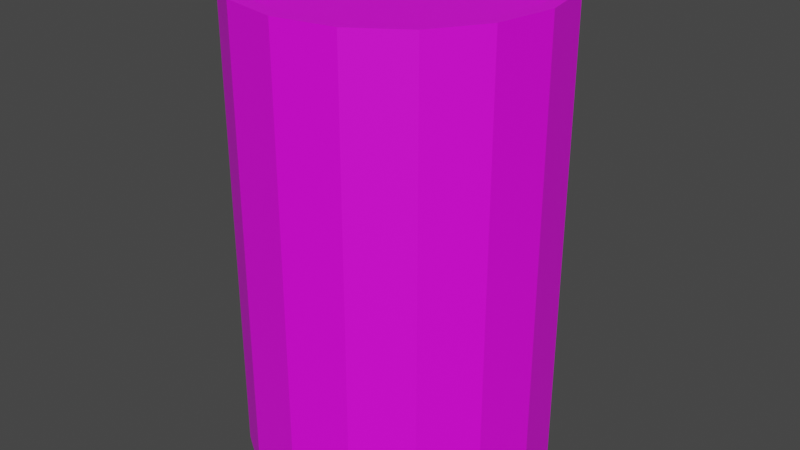 # Source: barrel.blend  (saved by Blender 2.81.16; exported with 4.5.12 LTS)
import bpy
from mathutils import Matrix  # noqa: F401  (used for matrix-valued properties, if any)

bpy.ops.wm.read_factory_settings(use_empty=True)
scene = bpy.context.scene
scene.name = 'Scene'

# ---- collections
col_collection = bpy.data.collections.new('Collection'); scene.collection.children.link(col_collection)

# ---- images (referenced by path relative to the original .blend; pixels are not part of the script)
import os
ASSET_DIR = os.environ.get("B2B_ASSET_DIR", "")  # directory of the original .blend (textures are referenced by path, not embedded)
HERE = os.path.dirname(os.path.abspath(__file__))  # packed textures are extracted next to this script under _unpacked/

def load_image(name, relpath, width, height, colorspace="sRGB"):
    """Load a texture the original file referenced (path relative to the .blend, or extracted next to this script)."""
    p = next((c for c in (os.path.join(HERE, relpath), os.path.join(ASSET_DIR, relpath)) if relpath and os.path.exists(c)), "")
    if p:
        img = bpy.data.images.load(p, check_existing=True)
        img.name = name
    else:  # same state as the original file: an image datablock whose file is absent (Cycles renders it pink)
        img = bpy.data.images.new(name, width, height)
        img.source = "FILE"
        img.filepath = "//" + (relpath or name)
    img.colorspace_settings.name = colorspace
    return img
img_palm_jpg = load_image('palm.jpg', 'palm.jpg', 1024, 1024, 'sRGB')

# ---- materials (node trees are filled in below, after node groups)
mat_material_001 = bpy.data.materials.new('Material.001')
mat_material_001.use_transparent_shadow = False

# ---- material node trees
mat_material_001.use_nodes = True; mat_material_001.node_tree.nodes.clear()
_N = mat_material_001.node_tree.nodes; _L = mat_material_001.node_tree.links
n0 = _N.new('ShaderNodeOutputMaterial'); n0.name = 'Material Output'; n0.location = (300, 300)
n1 = _N.new('ShaderNodeBsdfPrincipled'); n1.name = 'Principled BSDF'; n1.location = (10, 300)
n1.distribution = 'GGX'
n1.subsurface_method = 'BURLEY'
n1.inputs[3].default_value = 1.45
n1.inputs[27].default_value = (0.0, 0.0, 0.0, 1.0)
n1.inputs[28].default_value = 1.0
n2 = _N.new('ShaderNodeTexImage'); n2.name = 'Image Texture'; n2.location = (-280, 275)
n2.image = img_palm_jpg
_L.new(n1.outputs[0], n0.inputs[0])
_L.new(n2.outputs[0], n1.inputs[0])
n0.is_active_output = True

# ---- world
world_world = bpy.data.worlds.new('World'); scene.world = world_world
world_world.use_nodes = True; world_world.node_tree.nodes.clear()
_N = world_world.node_tree.nodes; _L = world_world.node_tree.links
n0 = _N.new('ShaderNodeOutputWorld'); n0.name = 'World Output'; n0.location = (300, 300)
n1 = _N.new('ShaderNodeBackground'); n1.name = 'Background'; n1.location = (10, 300)
n1.inputs[0].default_value = (0.05088, 0.05088, 0.05088, 1.0)
_L.new(n1.outputs[0], n0.inputs[0])
n0.is_active_output = True
world_world.color = (0.05088, 0.05088, 0.05088)
world_world.use_sun_shadow = False
world_world.sun_shadow_jitter_overblur = 0.0

# ---- meshes
me_cylinder = bpy.data.meshes.new('Cylinder')
me_cylinder.from_pydata([(0.0, 1.0, -1.0), (0.0, 1.0, 1.0), (0.3827, 0.9239, -1.0), (0.3827, 0.9239, 1.0), (0.7071, 0.7071, -1.0), (0.7071, 0.7071, 1.0), (0.9239, 0.3827, -1.0), (0.9239, 0.3827, 1.0), (1.0, -4.371e-08, -1.0), (1.0, -4.371e-08, 1.0), (0.9239, -0.3827, -1.0), (0.9239, -0.3827, 1.0), (0.7071, -0.7071, -1.0), (0.7071, -0.7071, 1.0), (0.3827, -0.9239, -1.0), (0.3827, -0.9239, 1.0), (1.51e-07, -1.0, -1.0), (1.51e-07, -1.0, 1.0), (-0.3827, -0.9239, -1.0), (-0.3827, -0.9239, 1.0), (-0.7071, -0.7071, -1.0), (-0.7071, -0.7071, 1.0), (-0.9239, -0.3827, -1.0), (-0.9239, -0.3827, 1.0), (-1.0, 1.192e-08, -1.0), (-1.0, 1.192e-08, 1.0), (-0.9239, 0.3827, -1.0), (-0.9239, 0.3827, 1.0), (-0.7071, 0.7071, -1.0), (-0.7071, 0.7071, 1.0), (-0.3827, 0.9239, -1.0), (-0.3827, 0.9239, 1.0), (0.3491, 0.8429, 1.0), (5.606e-09, 0.9123, 1.0), (0.6451, 0.6451, 1.0), (0.8429, 0.3491, 1.0), (0.9123, -3.941e-08, 1.0), (0.8429, -0.3491, 1.0), (0.6451, -0.6451, 1.0), (0.3491, -0.8429, 1.0), (1.434e-07, -0.9123, 1.0), (-0.3491, -0.8429, 1.0), (-0.6451, -0.6451, 1.0), (-0.8429, -0.3491, 1.0), (-0.9123, 1.135e-08, 1.0), (-0.8429, 0.3491, 1.0), (-0.6451, 0.6451, 1.0), (-0.3491, 0.8429, 1.0), (0.3491, 0.8429, 0.9359), (-3.229e-09, 0.9123, 0.9359), (0.6451, 0.6451, 0.9359), (0.8429, 0.3491, 0.9359), (0.9123, -3.941e-08, 0.9359), (0.8429, -0.3491, 0.9359), (0.6451, -0.6451, 0.9359), (0.3491, -0.8429, 0.9359), (1.345e-07, -0.9123, 0.9359), (-0.3491, -0.8429, 0.9359), (-0.6451, -0.6451, 0.9359), (-0.8429, -0.3491, 0.9359), (-0.9123, 1.135e-08, 0.9359), (-0.8429, 0.3491, 0.9359), (-0.6451, 0.6451, 0.9359), (-0.3491, 0.8429, 0.9359), (0.0, 0.6579, 0.8556), (0.0, 0.6579, 0.9751), (0.07945, 0.612, 0.8556), (0.07945, 0.612, 0.9751), (0.07945, 0.5202, 0.8556), (0.07945, 0.5202, 0.9751), (-8.021e-09, 0.4744, 0.8556), (-8.021e-09, 0.4744, 0.9751), (-0.07945, 0.5202, 0.8556), (-0.07945, 0.5202, 0.9751), (-0.07945, 0.612, 0.8556), (-0.07945, 0.612, 0.9751)], [], [(0, 1, 3, 2), (2, 3, 5, 4), (4, 5, 7, 6), (6, 7, 9, 8), (8, 9, 11, 10), (10, 11, 13, 12), (12, 13, 15, 14), (14, 15, 17, 16), (16, 17, 19, 18), (18, 19, 21, 20), (20, 21, 23, 22), (22, 23, 25, 24), (24, 25, 27, 26), (26, 27, 29, 28), (15, 13, 38, 39), (28, 29, 31, 30), (30, 31, 1, 0), (0, 2, 4, 6, 8, 10, 12, 14, 16, 18, 20, 22, 24, 26, 28, 30), (42, 41, 57, 58), (25, 23, 43, 44), (11, 9, 36, 37), (21, 19, 41, 42), (31, 29, 46, 47), (7, 5, 34, 35), (17, 15, 39, 40), (3, 1, 33, 32), (27, 25, 44, 45), (13, 11, 37, 38), (23, 21, 42, 43), (1, 31, 47, 33), (9, 7, 35, 36), (19, 17, 40, 41), (29, 27, 45, 46), (5, 3, 32, 34), (48, 49, 63, 62, 61, 60, 59, 58, 57, 56, 55, 54, 53, 52, 51, 50), (35, 34, 50, 51), (43, 42, 58, 59), (36, 35, 51, 52), (44, 43, 59, 60), (37, 36, 52, 53), (45, 44, 60, 61), (38, 37, 53, 54), (46, 45, 61, 62), (39, 38, 54, 55), (47, 46, 62, 63), (40, 39, 55, 56), (32, 33, 49, 48), (33, 47, 63, 49), (41, 40, 56, 57), (34, 32, 48, 50), (64, 65, 67, 66), (66, 67, 69, 68), (68, 69, 71, 70), (70, 71, 73, 72), (67, 65, 75, 73, 71, 69), (72, 73, 75, 74), (74, 75, 65, 64)])
_uv = me_cylinder.uv_layers.new(name='UVMap')
_uv.uv.foreach_set('vector', [1.139, 0.1258, 1.139, 0.9197, 1.04, 0.9197, 1.04, 0.1258, 1.04, 0.1258, 1.04, 0.9197, 1.103, 0.9197, 1.103, 0.1258, 1.103, 0.1258, 1.103, 0.9197, 1.004, 0.9197, 1.004, 0.1258, 1.004, 0.1258, 1.004, 0.9197, 0.9049, 0.9197, 0.9049, 0.1258, 0.9049, 0.1258, 0.9049, 0.9197, 0.8057, 0.9197, 0.8057, 0.1258, 0.8057, 0.1258, 0.8057, 0.9197, 0.7065, 0.9197, 0.7065, 0.1258, 0.7065, 0.1258, 0.7065, 0.9197, 0.6073, 0.9197, 0.6073, 0.1258, 0.6073, 0.1258, 0.6073, 0.9197, 0.508, 0.9197, 0.508, 0.1258, 0.508, 0.1258, 0.508, 0.9197, 0.4088, 0.9197, 0.4088, 0.1258, 0.4088, 0.1258, 0.4088, 0.9197, 0.3096, 0.9197, 0.3096, 0.1258, 0.3096, 0.1258, 0.3096, 0.9197, 0.2103, 0.9197, 0.2103, 0.1258, 0.2103, 0.1258, 0.2103, 0.9197, 0.1111, 0.9197, 0.1111, 0.1258, 0.1111, 0.1258, 0.1111, 0.9197, 0.01187, 0.9197, 0.01187, 0.1258, 0.01187, 0.1258, 0.01187, 0.9197, -0.08736, 0.9197, -0.08736, 0.1258, 0.5625, 1.0, 0.625, 1.0, 0.625, 1.0, 0.5625, 1.0, -0.08736, 0.1258, -0.08736, 0.9197, 0.008592, 0.9197, 0.008592, 0.1258, 0.008592, 0.1258, 0.008592, 0.9197, -0.09064, 0.9197, -0.09064, 0.1258, 0.8984, 0.4075, 0.9193, 0.4033, 0.937, 0.3915, 0.9488, 0.3738, 0.9529, 0.3529, 0.9488, 0.3321, 0.937, 0.3144, 0.9193, 0.3026, 0.8984, 0.2984, 0.8775, 0.3026, 0.8598, 0.3144, 0.848, 0.3321, 0.8439, 0.3529, 0.848, 0.3738, 0.8598, 0.3915, 0.8775, 0.4033, 0.375, 1.0, 0.4375, 1.0, 0.4375, 1.0, 0.375, 1.0, 0.25, 1.0, 0.3125, 1.0, 0.3125, 1.0, 0.25, 1.0, 0.6875, 1.0, 0.75, 1.0, 0.75, 1.0, 0.6875, 1.0, 0.375, 1.0, 0.4375, 1.0, 0.4375, 1.0, 0.375, 1.0, 0.0625, 1.0, 0.125, 1.0, 0.125, 1.0, 0.0625, 1.0, 0.8125, 1.0, 0.875, 1.0, 0.875, 1.0, 0.8125, 1.0, 0.5, 1.0, 0.5625, 1.0, 0.5625, 1.0, 0.5, 1.0, 0.9375, 1.0, 1.0, 1.0, 1.0, 1.0, 0.9375, 1.0, 0.1875, 1.0, 0.25, 1.0, 0.25, 1.0, 0.1875, 1.0, 0.625, 1.0, 0.6875, 1.0, 0.6875, 1.0, 0.625, 1.0, 0.3125, 1.0, 0.375, 1.0, 0.375, 1.0, 0.3125, 1.0, 0.0, 1.0, 0.0625, 1.0, 0.0625, 1.0, 0.0, 1.0, 0.75, 1.0, 0.8125, 1.0, 0.8125, 1.0, 0.75, 1.0, 0.4375, 1.0, 0.5, 1.0, 0.5, 1.0, 0.4375, 1.0, 0.125, 1.0, 0.1875, 1.0, 0.1875, 1.0, 0.125, 1.0, 0.875, 1.0, 0.9375, 1.0, 0.9375, 1.0, 0.875, 1.0, 0.09402, 0.2888, 0.1123, 0.2851, 0.1306, 0.2888, 0.1461, 0.2991, 0.1564, 0.3146, 0.1601, 0.3329, 0.1564, 0.3512, 0.1461, 0.3667, 0.1306, 0.377, 0.1123, 0.3807, 0.09402, 0.377, 0.07852, 0.3667, 0.06817, 0.3512, 0.06453, 0.3329, 0.06817, 0.3146, 0.07852, 0.2991, 0.8125, 1.0, 0.875, 1.0, 0.875, 1.0, 0.8125, 1.0, 0.3125, 1.0, 0.375, 1.0, 0.375, 1.0, 0.3125, 1.0, 0.75, 1.0, 0.8125, 1.0, 0.8125, 1.0, 0.75, 1.0, 0.25, 1.0, 0.3125, 1.0, 0.3125, 1.0, 0.25, 1.0, 0.6875, 1.0, 0.75, 1.0, 0.75, 1.0, 0.6875, 1.0, 0.1875, 1.0, 0.25, 1.0, 0.25, 1.0, 0.1875, 1.0, 0.625, 1.0, 0.6875, 1.0, 0.6875, 1.0, 0.625, 1.0, 0.125, 1.0, 0.1875, 1.0, 0.1875, 1.0, 0.125, 1.0, 0.5625, 1.0, 0.625, 1.0, 0.625, 1.0, 0.5625, 1.0, 0.0625, 1.0, 0.125, 1.0, 0.125, 1.0, 0.0625, 1.0, 0.5, 1.0, 0.5625, 1.0, 0.5625, 1.0, 0.5, 1.0, 0.9375, 1.0, 1.0, 1.0, 1.0, 1.0, 0.9375, 1.0, 0.0, 1.0, 0.0625, 1.0, 0.0625, 1.0, 0.0, 1.0, 0.4375, 1.0, 0.5, 1.0, 0.5, 1.0, 0.4375, 1.0, 0.875, 1.0, 0.9375, 1.0, 0.9375, 1.0, 0.875, 1.0, 1.0, 0.5, 1.0, 1.0, 0.8333, 1.0, 0.8333, 0.5, 0.8333, 0.5, 0.8333, 1.0, 0.6667, 1.0, 0.6667, 0.5, 0.6667, 0.5, 0.6667, 1.0, 0.5, 1.0, 0.5, 0.5, 0.5, 0.5, 0.5, 1.0, 0.3333, 1.0, 0.3333, 0.5, 0.4578, 0.37, 0.25, 0.49, 0.04215, 0.37, 0.04215, 0.13, 0.25, 0.01, 0.4578, 0.13, 0.3333, 0.5, 0.3333, 1.0, 0.1667, 1.0, 0.1667, 0.5, 0.1667, 0.5, 0.1667, 1.0, -8.941e-08, 1.0, -8.941e-08, 0.5])
me_cylinder.materials.append(mat_material_001)
me_cylinder.use_remesh_fix_poles = True
me_cylinder.use_remesh_preserve_attributes = False
me_cylinder.use_mirror_vertex_groups = False
me_cylinder.update()

# ---- objects
ob_cylinder = bpy.data.objects.new('Cylinder', me_cylinder)

# ---- transforms, parenting, visibility, modifiers, constraints
ob_cylinder.location = (0.0, 0.0, 0.0)
ob_cylinder.scale = (0.699, 0.699, 1.073)
ob_cylinder.lineart.crease_threshold = 0.0

# ---- collection membership
col_collection.objects.link(ob_cylinder)

# ---- scene / render settings (as saved in the file)
scene.frame_start = 1; scene.frame_end = 250; scene.frame_set(1)
scene.render.engine = 'BLENDER_EEVEE_NEXT'
scene.cycles.use_denoising = False
scene.cycles.samples = 128
scene.cycles.sampling_pattern = 'TABULATED_SOBOL'
scene.cycles.use_adaptive_sampling = False
scene.cycles.use_light_tree = False
scene.view_settings.view_transform = 'Filmic'
bpy.context.view_layer.update()

# ---- added for rendering (the .blend has no active camera and no usable light): camera, sun
cam_auto = bpy.data.cameras.new('AutoCamera')
cam_auto.lens = 50.0
cam_auto.sensor_width = 36.0
cam_auto.clip_end = 1000.0
ob_auto_camera = bpy.data.objects.new('AutoCamera', cam_auto)
scene.collection.objects.link(ob_auto_camera)
ob_auto_camera.location = (2.69983, -3.2398, 2.15987)
ob_auto_camera.rotation_euler = (1.09748, -7.21219e-08, 0.694738)
scene.camera = ob_auto_camera
light_auto_sun = bpy.data.lights.new('AutoSun', 'SUN')
light_auto_sun.energy = 3.0
light_auto_sun.angle = 0.0523599
ob_auto_sun = bpy.data.objects.new('AutoSun', light_auto_sun)
scene.collection.objects.link(ob_auto_sun)
ob_auto_sun.rotation_euler = (0.872665, 0.174533, 0.523599)
bpy.context.view_layer.update()
